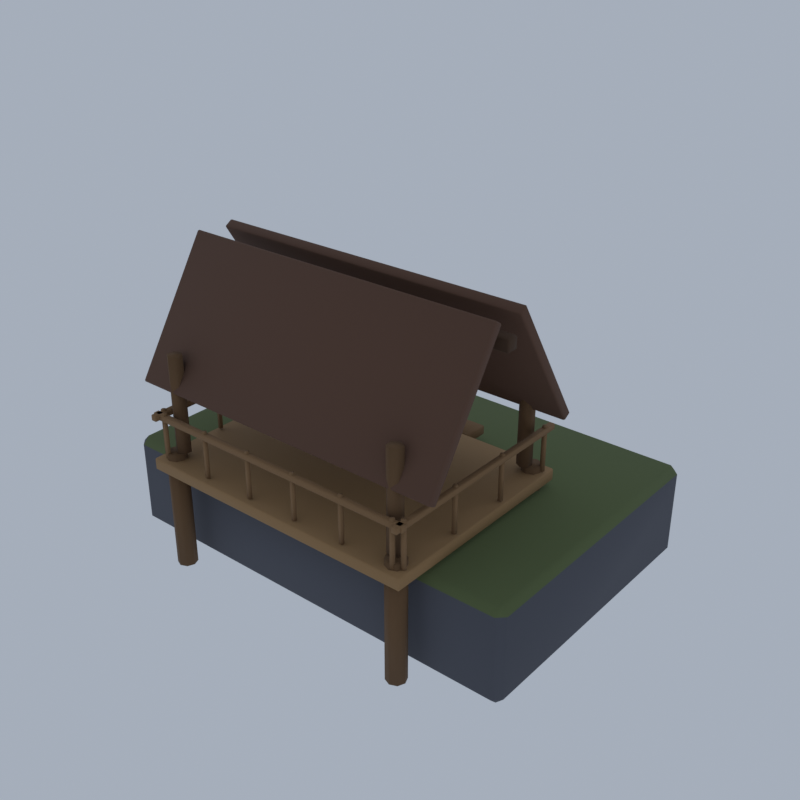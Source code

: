 # Source: F11_02_landmark_trail_02.blend  (saved by Blender 5.2.45; exported with 4.5.12 LTS)
import bpy
from mathutils import Matrix  # noqa: F401  (used for matrix-valued properties, if any)

bpy.ops.wm.read_factory_settings(use_empty=True)
scene = bpy.context.scene
scene.name = 'Scene'

# ---- collections
col_collection = bpy.data.collections.new('Collection'); scene.collection.children.link(col_collection)

# ---- materials (node trees are filled in below, after node groups)
mat_wd_rock_dark_rock = bpy.data.materials.new('wd_rock_dark|Rock')
mat_wd_rock_dark_rock.diffuse_color = (0.0869, 0.09152, 0.1113, 1.0)
mat_wd_moss_grass = bpy.data.materials.new('wd_moss|Grass')
mat_wd_moss_grass.diffuse_color = (0.1113, 0.145, 0.05819, 1.0)
mat_wk_timber_wood = bpy.data.materials.new('wk_timber|Wood')
mat_wk_timber_wood.diffuse_color = (0.139, 0.07383, 0.03026, 1.0)
mat_wk_plank_woodplanks = bpy.data.materials.new('wk_plank|WoodPlanks')
mat_wk_plank_woodplanks.diffuse_color = (0.3112, 0.1835, 0.07806, 1.0)
mat_wk_rail_wood = bpy.data.materials.new('wk_rail|Wood')
mat_wk_rail_wood.diffuse_color = (0.2349, 0.1332, 0.05819, 1.0)
mat_wk_rail_roof_slate = bpy.data.materials.new('wk_rail_roof|Slate')
mat_wk_rail_roof_slate.diffuse_color = (0.1166, 0.05819, 0.03561, 1.0)
mat_wk_timber_dk_wood = bpy.data.materials.new('wk_timber_dk|Wood')
mat_wk_timber_dk_wood.diffuse_color = (0.06575, 0.03288, 0.01518, 1.0)
mat_wk_plank_dk_woodplanks = bpy.data.materials.new('wk_plank_dk|WoodPlanks')
mat_wk_plank_dk_woodplanks.diffuse_color = (0.1905, 0.1062, 0.04455, 1.0)

# ---- material node trees
mat_wd_rock_dark_rock.use_nodes = True; mat_wd_rock_dark_rock.node_tree.nodes.clear()
_N = mat_wd_rock_dark_rock.node_tree.nodes; _L = mat_wd_rock_dark_rock.node_tree.links
n0 = _N.new('ShaderNodeBsdfPrincipled'); n0.name = 'Principled BSDF'; n0.location = (-200, 100)
n0.inputs[0].default_value = (0.0869, 0.09152, 0.1113, 1.0)
n0.inputs[2].default_value = 0.96
n0.inputs[10].default_value = 0.005
n1 = _N.new('ShaderNodeOutputMaterial'); n1.name = 'Material Output'; n1.location = (200, 100)
_L.new(n0.outputs[0], n1.inputs[0])
n1.is_active_output = True
mat_wd_moss_grass.use_nodes = True; mat_wd_moss_grass.node_tree.nodes.clear()
_N = mat_wd_moss_grass.node_tree.nodes; _L = mat_wd_moss_grass.node_tree.links
n0 = _N.new('ShaderNodeBsdfPrincipled'); n0.name = 'Principled BSDF'; n0.location = (-200, 100)
n0.inputs[0].default_value = (0.1113, 0.145, 0.05819, 1.0)
n0.inputs[2].default_value = 1.0
n0.inputs[10].default_value = 0.005
n1 = _N.new('ShaderNodeOutputMaterial'); n1.name = 'Material Output'; n1.location = (200, 100)
_L.new(n0.outputs[0], n1.inputs[0])
n1.is_active_output = True
mat_wk_timber_wood.use_nodes = True; mat_wk_timber_wood.node_tree.nodes.clear()
_N = mat_wk_timber_wood.node_tree.nodes; _L = mat_wk_timber_wood.node_tree.links
n0 = _N.new('ShaderNodeBsdfPrincipled'); n0.name = 'Principled BSDF'; n0.location = (-200, 100)
n0.inputs[0].default_value = (0.139, 0.07383, 0.03026, 1.0)
n0.inputs[2].default_value = 0.9
n0.inputs[10].default_value = 0.005
n1 = _N.new('ShaderNodeOutputMaterial'); n1.name = 'Material Output'; n1.location = (200, 100)
_L.new(n0.outputs[0], n1.inputs[0])
n1.is_active_output = True
mat_wk_plank_woodplanks.use_nodes = True; mat_wk_plank_woodplanks.node_tree.nodes.clear()
_N = mat_wk_plank_woodplanks.node_tree.nodes; _L = mat_wk_plank_woodplanks.node_tree.links
n0 = _N.new('ShaderNodeBsdfPrincipled'); n0.name = 'Principled BSDF'; n0.location = (-200, 100)
n0.inputs[0].default_value = (0.3112, 0.1835, 0.07806, 1.0)
n0.inputs[2].default_value = 0.85
n0.inputs[10].default_value = 0.005
n1 = _N.new('ShaderNodeOutputMaterial'); n1.name = 'Material Output'; n1.location = (200, 100)
_L.new(n0.outputs[0], n1.inputs[0])
n1.is_active_output = True
mat_wk_rail_wood.use_nodes = True; mat_wk_rail_wood.node_tree.nodes.clear()
_N = mat_wk_rail_wood.node_tree.nodes; _L = mat_wk_rail_wood.node_tree.links
n0 = _N.new('ShaderNodeBsdfPrincipled'); n0.name = 'Principled BSDF'; n0.location = (-200, 100)
n0.inputs[0].default_value = (0.2349, 0.1332, 0.05819, 1.0)
n0.inputs[2].default_value = 0.88
n0.inputs[10].default_value = 0.005
n1 = _N.new('ShaderNodeOutputMaterial'); n1.name = 'Material Output'; n1.location = (200, 100)
_L.new(n0.outputs[0], n1.inputs[0])
n1.is_active_output = True
mat_wk_rail_roof_slate.use_nodes = True; mat_wk_rail_roof_slate.node_tree.nodes.clear()
_N = mat_wk_rail_roof_slate.node_tree.nodes; _L = mat_wk_rail_roof_slate.node_tree.links
n0 = _N.new('ShaderNodeBsdfPrincipled'); n0.name = 'Principled BSDF'; n0.location = (-200, 100)
n0.inputs[0].default_value = (0.1166, 0.05819, 0.03561, 1.0)
n0.inputs[2].default_value = 0.9
n0.inputs[10].default_value = 0.005
n1 = _N.new('ShaderNodeOutputMaterial'); n1.name = 'Material Output'; n1.location = (200, 100)
_L.new(n0.outputs[0], n1.inputs[0])
n1.is_active_output = True
mat_wk_timber_dk_wood.use_nodes = True; mat_wk_timber_dk_wood.node_tree.nodes.clear()
_N = mat_wk_timber_dk_wood.node_tree.nodes; _L = mat_wk_timber_dk_wood.node_tree.links
n0 = _N.new('ShaderNodeBsdfPrincipled'); n0.name = 'Principled BSDF'; n0.location = (-200, 100)
n0.inputs[0].default_value = (0.06575, 0.03288, 0.01518, 1.0)
n0.inputs[2].default_value = 0.92
n0.inputs[10].default_value = 0.005
n1 = _N.new('ShaderNodeOutputMaterial'); n1.name = 'Material Output'; n1.location = (200, 100)
_L.new(n0.outputs[0], n1.inputs[0])
n1.is_active_output = True
mat_wk_plank_dk_woodplanks.use_nodes = True; mat_wk_plank_dk_woodplanks.node_tree.nodes.clear()
_N = mat_wk_plank_dk_woodplanks.node_tree.nodes; _L = mat_wk_plank_dk_woodplanks.node_tree.links
n0 = _N.new('ShaderNodeBsdfPrincipled'); n0.name = 'Principled BSDF'; n0.location = (-200, 100)
n0.inputs[0].default_value = (0.1905, 0.1062, 0.04455, 1.0)
n0.inputs[2].default_value = 0.88
n0.inputs[10].default_value = 0.005
n1 = _N.new('ShaderNodeOutputMaterial'); n1.name = 'Material Output'; n1.location = (200, 100)
_L.new(n0.outputs[0], n1.inputs[0])
n1.is_active_output = True

# ---- world
world_world = bpy.data.worlds.new('World'); scene.world = world_world
world_world.use_nodes = True; world_world.node_tree.nodes.clear()
_N = world_world.node_tree.nodes; _L = world_world.node_tree.links
n0 = _N.new('ShaderNodeOutputWorld'); n0.name = 'World Output'; n0.location = (200, 100)
n1 = _N.new('ShaderNodeBackground'); n1.name = 'Background'; n1.location = (-200, 100)
n1.inputs[0].default_value = (0.42, 0.47, 0.55, 1.0)
n1.inputs[1].default_value = 0.9
_L.new(n1.outputs[0], n0.inputs[0])
n0.is_active_output = True
world_world.color = (0.05088, 0.05088, 0.05088)
world_world.sun_shadow_jitter_overblur = 0.0

# ---- meshes
me_landmark_trail_02 = bpy.data.meshes.new('landmark_trail_02')
me_landmark_trail_02.from_pydata([(-8.7, -5.475, 0.0), (-8.7, -5.775, 0.3), (-9.0, -5.475, 0.3), (-8.7, -5.775, 3.7), (-8.7, -5.475, 4.0), (-9.0, -5.475, 3.7), (-8.7, 5.925, 0.0), (-9.0, 5.925, 0.3), (-8.7, 6.225, 0.3), (-8.7, 5.925, 4.0), (-8.7, 6.225, 3.7), (-9.0, 5.925, 3.7), (8.7, -5.475, 0.0), (9.0, -5.475, 0.3), (8.7, -5.775, 0.3), (8.7, -5.475, 4.0), (8.7, -5.775, 3.7), (9.0, -5.475, 3.7), (8.7, 5.925, 0.0), (8.7, 6.225, 0.3), (9.0, 5.925, 0.3), (8.7, 5.925, 4.0), (9.0, 5.925, 3.7), (8.7, 6.225, 3.7), (-5.4, -6.275, 0.0), (-5.4, -6.275, 5.0), (-5.117, -6.392, 0.0), (-5.117, -6.392, 5.0), (-5.0, -6.675, 0.0), (-5.0, -6.675, 5.0), (-5.117, -6.958, 0.0), (-5.117, -6.958, 5.0), (-5.4, -7.075, 0.0), (-5.4, -7.075, 5.0), (-5.683, -6.958, 0.0), (-5.683, -6.958, 5.0), (-5.8, -6.675, 0.0), (-5.8, -6.675, 5.0), (-5.683, -6.392, 0.0), (-5.683, -6.392, 5.0), (-5.4, 1.525, 0.0), (-5.4, 1.525, 5.0), (-5.117, 1.408, 0.0), (-5.117, 1.408, 5.0), (-5.0, 1.125, 0.0), (-5.0, 1.125, 5.0), (-5.117, 0.8422, 0.0), (-5.117, 0.8422, 5.0), (-5.4, 0.725, 0.0), (-5.4, 0.725, 5.0), (-5.683, 0.8422, 0.0), (-5.683, 0.8422, 5.0), (-5.8, 1.125, 0.0), (-5.8, 1.125, 5.0), (-5.683, 1.408, 0.0), (-5.683, 1.408, 5.0), (5.4, -6.275, 0.0), (5.4, -6.275, 5.0), (5.683, -6.392, 0.0), (5.683, -6.392, 5.0), (5.8, -6.675, 0.0), (5.8, -6.675, 5.0), (5.683, -6.958, 0.0), (5.683, -6.958, 5.0), (5.4, -7.075, 0.0), (5.4, -7.075, 5.0), (5.117, -6.958, 0.0), (5.117, -6.958, 5.0), (5.0, -6.675, 0.0), (5.0, -6.675, 5.0), (5.117, -6.392, 0.0), (5.117, -6.392, 5.0), (5.4, 1.525, 0.0), (5.4, 1.525, 5.0), (5.683, 1.408, 0.0), (5.683, 1.408, 5.0), (5.8, 1.125, 0.0), (5.8, 1.125, 5.0), (5.683, 0.8422, 0.0), (5.683, 0.8422, 5.0), (5.4, 0.725, 0.0), (5.4, 0.725, 5.0), (5.117, 0.8422, 0.0), (5.117, 0.8422, 5.0), (5.0, 1.125, 0.0), (5.0, 1.125, 5.0), (5.117, 1.408, 0.0), (5.117, 1.408, 5.0), (-5.95, -7.225, 4.25), (-5.95, -7.275, 4.3), (-6.0, -7.225, 4.3), (-5.95, -7.275, 4.7), (-5.95, -7.225, 4.75), (-6.0, -7.225, 4.7), (-5.95, 1.675, 4.25), (-6.0, 1.675, 4.3), (-5.95, 1.725, 4.3), (-5.95, 1.675, 4.75), (-5.95, 1.725, 4.7), (-6.0, 1.675, 4.7), (5.95, -7.225, 4.25), (6.0, -7.225, 4.3), (5.95, -7.275, 4.3), (5.95, -7.225, 4.75), (5.95, -7.275, 4.7), (6.0, -7.225, 4.7), (5.95, 1.675, 4.25), (5.95, 1.725, 4.3), (6.0, 1.675, 4.3), (5.95, 1.675, 4.75), (6.0, 1.675, 4.7), (5.95, 1.725, 4.7), (-5.97, -7.07, 6.375), (-5.97, -7.1, 6.405), (-6.0, -7.07, 6.405), (-5.97, -7.1, 6.595), (-5.97, -7.07, 6.625), (-6.0, -7.07, 6.595), (-5.97, -6.88, 6.375), (-6.0, -6.88, 6.405), (-5.97, -6.85, 6.405), (-5.97, -6.88, 6.625), (-5.97, -6.85, 6.595), (-6.0, -6.88, 6.595), (5.97, -7.07, 6.375), (6.0, -7.07, 6.405), (5.97, -7.1, 6.405), (5.97, -7.07, 6.625), (5.97, -7.1, 6.595), (6.0, -7.07, 6.595), (5.97, -6.88, 6.375), (5.97, -6.85, 6.405), (6.0, -6.88, 6.405), (5.97, -6.88, 6.625), (6.0, -6.88, 6.595), (5.97, -6.85, 6.595), (-5.5, -6.875, 4.8), (-5.5, -6.875, 6.7), (-5.405, -6.944, 4.8), (-5.405, -6.944, 6.7), (-5.441, -7.056, 4.8), (-5.441, -7.056, 6.7), (-5.559, -7.056, 4.8), (-5.559, -7.056, 6.7), (-5.595, -6.944, 4.8), (-5.595, -6.944, 6.7), (-3.3, -6.875, 4.8), (-3.3, -6.875, 6.7), (-3.205, -6.944, 4.8), (-3.205, -6.944, 6.7), (-3.241, -7.056, 4.8), (-3.241, -7.056, 6.7), (-3.359, -7.056, 4.8), (-3.359, -7.056, 6.7), (-3.395, -6.944, 4.8), (-3.395, -6.944, 6.7), (-1.1, -6.875, 4.8), (-1.1, -6.875, 6.7), (-1.005, -6.944, 4.8), (-1.005, -6.944, 6.7), (-1.041, -7.056, 4.8), (-1.041, -7.056, 6.7), (-1.159, -7.056, 4.8), (-1.159, -7.056, 6.7), (-1.195, -6.944, 4.8), (-1.195, -6.944, 6.7), (1.1, -6.875, 4.8), (1.1, -6.875, 6.7), (1.195, -6.944, 4.8), (1.195, -6.944, 6.7), (1.159, -7.056, 4.8), (1.159, -7.056, 6.7), (1.041, -7.056, 4.8), (1.041, -7.056, 6.7), (1.005, -6.944, 4.8), (1.005, -6.944, 6.7), (3.3, -6.875, 4.8), (3.3, -6.875, 6.7), (3.395, -6.944, 4.8), (3.395, -6.944, 6.7), (3.359, -7.056, 4.8), (3.359, -7.056, 6.7), (3.241, -7.056, 4.8), (3.241, -7.056, 6.7), (3.205, -6.944, 4.8), (3.205, -6.944, 6.7), (5.5, -6.875, 4.8), (5.5, -6.875, 6.7), (5.595, -6.944, 4.8), (5.595, -6.944, 6.7), (5.559, -7.056, 4.8), (5.559, -7.056, 6.7), (5.441, -7.056, 4.8), (5.441, -7.056, 6.7), (5.405, -6.944, 4.8), (5.405, -6.944, 6.7), (-5.895, -7.245, 6.375), (-5.895, -7.275, 6.405), (-5.925, -7.245, 6.405), (-5.895, -7.275, 6.595), (-5.895, -7.245, 6.625), (-5.925, -7.245, 6.595), (-5.895, 1.695, 6.375), (-5.925, 1.695, 6.405), (-5.895, 1.725, 6.405), (-5.895, 1.695, 6.625), (-5.895, 1.725, 6.595), (-5.925, 1.695, 6.595), (-5.705, -7.245, 6.375), (-5.675, -7.245, 6.405), (-5.705, -7.275, 6.405), (-5.705, -7.245, 6.625), (-5.705, -7.275, 6.595), (-5.675, -7.245, 6.595), (-5.705, 1.695, 6.375), (-5.705, 1.725, 6.405), (-5.675, 1.695, 6.405), (-5.705, 1.695, 6.625), (-5.675, 1.695, 6.595), (-5.705, 1.725, 6.595), (-5.8, -6.675, 4.8), (-5.8, -6.675, 6.7), (-5.705, -6.744, 4.8), (-5.705, -6.744, 6.7), (-5.741, -6.856, 4.8), (-5.741, -6.856, 6.7), (-5.859, -6.856, 4.8), (-5.859, -6.856, 6.7), (-5.895, -6.744, 4.8), (-5.895, -6.744, 6.7), (-5.8, -4.008, 4.8), (-5.8, -4.008, 6.7), (-5.705, -4.077, 4.8), (-5.705, -4.077, 6.7), (-5.741, -4.189, 4.8), (-5.741, -4.189, 6.7), (-5.859, -4.189, 4.8), (-5.859, -4.189, 6.7), (-5.895, -4.077, 4.8), (-5.895, -4.077, 6.7), (-5.8, -1.342, 4.8), (-5.8, -1.342, 6.7), (-5.705, -1.411, 4.8), (-5.705, -1.411, 6.7), (-5.741, -1.523, 4.8), (-5.741, -1.523, 6.7), (-5.859, -1.523, 4.8), (-5.859, -1.523, 6.7), (-5.895, -1.411, 4.8), (-5.895, -1.411, 6.7), (-5.8, 1.325, 4.8), (-5.8, 1.325, 6.7), (-5.705, 1.256, 4.8), (-5.705, 1.256, 6.7), (-5.741, 1.144, 4.8), (-5.741, 1.144, 6.7), (-5.859, 1.144, 4.8), (-5.859, 1.144, 6.7), (-5.895, 1.256, 4.8), (-5.895, 1.256, 6.7), (5.705, -7.245, 6.375), (5.705, -7.275, 6.405), (5.675, -7.245, 6.405), (5.705, -7.275, 6.595), (5.705, -7.245, 6.625), (5.675, -7.245, 6.595), (5.705, 1.695, 6.375), (5.675, 1.695, 6.405), (5.705, 1.725, 6.405), (5.705, 1.695, 6.625), (5.705, 1.725, 6.595), (5.675, 1.695, 6.595), (5.895, -7.245, 6.375), (5.925, -7.245, 6.405), (5.895, -7.275, 6.405), (5.895, -7.245, 6.625), (5.895, -7.275, 6.595), (5.925, -7.245, 6.595), (5.895, 1.695, 6.375), (5.895, 1.725, 6.405), (5.925, 1.695, 6.405), (5.895, 1.695, 6.625), (5.925, 1.695, 6.595), (5.895, 1.725, 6.595), (5.8, -6.675, 4.8), (5.8, -6.675, 6.7), (5.895, -6.744, 4.8), (5.895, -6.744, 6.7), (5.859, -6.856, 4.8), (5.859, -6.856, 6.7), (5.741, -6.856, 4.8), (5.741, -6.856, 6.7), (5.705, -6.744, 4.8), (5.705, -6.744, 6.7), (5.8, -4.008, 4.8), (5.8, -4.008, 6.7), (5.895, -4.077, 4.8), (5.895, -4.077, 6.7), (5.859, -4.189, 4.8), (5.859, -4.189, 6.7), (5.741, -4.189, 4.8), (5.741, -4.189, 6.7), (5.705, -4.077, 4.8), (5.705, -4.077, 6.7), (5.8, -1.342, 4.8), (5.8, -1.342, 6.7), (5.895, -1.411, 4.8), (5.895, -1.411, 6.7), (5.859, -1.523, 4.8), (5.859, -1.523, 6.7), (5.741, -1.523, 4.8), (5.741, -1.523, 6.7), (5.705, -1.411, 4.8), (5.705, -1.411, 6.7), (5.8, 1.325, 4.8), (5.8, 1.325, 6.7), (5.895, 1.256, 4.8), (5.895, 1.256, 6.7), (5.859, 1.144, 4.8), (5.859, 1.144, 6.7), (5.741, 1.144, 4.8), (5.741, 1.144, 6.7), (5.705, 1.256, 4.8), (5.705, 1.256, 6.7), (-5.2, -6.175, 5.0), (-5.2, -6.175, 9.0), (-4.94, -6.325, 5.0), (-4.94, -6.325, 9.0), (-4.94, -6.625, 5.0), (-4.94, -6.625, 9.0), (-5.2, -6.775, 5.0), (-5.2, -6.775, 9.0), (-5.46, -6.625, 5.0), (-5.46, -6.625, 9.0), (-5.46, -6.325, 5.0), (-5.46, -6.325, 9.0), (-5.2, 1.225, 5.0), (-5.2, 1.225, 9.0), (-4.94, 1.075, 5.0), (-4.94, 1.075, 9.0), (-4.94, 0.775, 5.0), (-4.94, 0.775, 9.0), (-5.2, 0.625, 5.0), (-5.2, 0.625, 9.0), (-5.46, 0.775, 5.0), (-5.46, 0.775, 9.0), (-5.46, 1.075, 5.0), (-5.46, 1.075, 9.0), (5.2, -6.175, 5.0), (5.2, -6.175, 9.0), (5.46, -6.325, 5.0), (5.46, -6.325, 9.0), (5.46, -6.625, 5.0), (5.46, -6.625, 9.0), (5.2, -6.775, 5.0), (5.2, -6.775, 9.0), (4.94, -6.625, 5.0), (4.94, -6.625, 9.0), (4.94, -6.325, 5.0), (4.94, -6.325, 9.0), (5.2, 1.225, 5.0), (5.2, 1.225, 9.0), (5.46, 1.075, 5.0), (5.46, 1.075, 9.0), (5.46, 0.775, 5.0), (5.46, 0.775, 9.0), (5.2, 0.625, 5.0), (5.2, 0.625, 9.0), (4.94, 0.775, 5.0), (4.94, 0.775, 9.0), (4.94, 1.075, 5.0), (4.94, 1.075, 9.0), (-6.75, -6.742, 7.535), (-6.75, -6.758, 7.604), (-6.8, -6.715, 7.578), (-6.75, -3.631, 12.61), (-6.75, -3.562, 12.62), (-6.8, -3.589, 12.58), (-6.75, -6.488, 7.376), (-6.8, -6.461, 7.419), (-6.75, -6.419, 7.392), (-6.75, -3.308, 12.46), (-6.75, -3.292, 12.4), (-6.8, -3.335, 12.42), (6.75, -6.742, 7.535), (6.8, -6.715, 7.578), (6.75, -6.758, 7.604), (6.75, -3.562, 12.62), (6.75, -3.631, 12.61), (6.8, -3.589, 12.58), (6.75, -6.488, 7.376), (6.75, -6.419, 7.392), (6.8, -6.461, 7.419), (6.75, -3.308, 12.46), (6.8, -3.335, 12.42), (6.75, -3.292, 12.4), (-6.75, 0.9376, 7.376), (-6.75, 0.8687, 7.392), (-6.8, 0.9111, 7.419), (-6.75, -2.258, 12.4), (-6.75, -2.242, 12.46), (-6.8, -2.215, 12.42), (-6.75, 1.192, 7.535), (-6.8, 1.165, 7.578), (-6.75, 1.208, 7.604), (-6.75, -1.988, 12.62), (-6.75, -1.919, 12.61), (-6.8, -1.961, 12.58), (6.75, 0.9376, 7.376), (6.8, 0.9111, 7.419), (6.75, 0.8687, 7.392), (6.75, -2.242, 12.46), (6.75, -2.258, 12.4), (6.8, -2.215, 12.42), (6.75, 1.192, 7.535), (6.75, 1.208, 7.604), (6.8, 1.165, 7.578), (6.75, -1.988, 12.62), (6.8, -1.961, 12.58), (6.75, -1.919, 12.61), (-6.85, -2.975, 11.35), (-6.85, -3.025, 11.4), (-6.9, -2.975, 11.4), (-6.85, -3.025, 11.8), (-6.85, -2.975, 11.85), (-6.9, -2.975, 11.8), (-6.85, -2.575, 11.35), (-6.9, -2.575, 11.4), (-6.85, -2.525, 11.4), (-6.85, -2.575, 11.85), (-6.85, -2.525, 11.8), (-6.9, -2.575, 11.8), (6.85, -2.975, 11.35), (6.9, -2.975, 11.4), (6.85, -3.025, 11.4), (6.85, -2.975, 11.85), (6.85, -3.025, 11.8), (6.9, -2.975, 11.8), (6.85, -2.575, 11.35), (6.85, -2.525, 11.4), (6.9, -2.575, 11.4), (6.85, -2.575, 11.85), (6.9, -2.575, 11.8), (6.85, -2.525, 11.8), (-1.96, 1.815, 4.3), (-1.96, 1.775, 4.34), (-2.0, 1.815, 4.34), (-1.96, 1.775, 4.66), (-1.96, 1.815, 4.7), (-2.0, 1.815, 4.66), (-1.96, 2.835, 4.3), (-2.0, 2.835, 4.34), (-1.96, 2.875, 4.34), (-1.96, 2.835, 4.7), (-1.96, 2.875, 4.66), (-2.0, 2.835, 4.66), (1.96, 1.815, 4.3), (2.0, 1.815, 4.34), (1.96, 1.775, 4.34), (1.96, 1.815, 4.7), (1.96, 1.775, 4.66), (2.0, 1.815, 4.66), (1.96, 2.835, 4.3), (1.96, 2.875, 4.34), (2.0, 2.835, 4.34), (1.96, 2.835, 4.7), (2.0, 2.835, 4.66), (1.96, 2.875, 4.66), (-1.96, 2.915, 3.4), (-1.96, 2.875, 3.44), (-2.0, 2.915, 3.44), (-1.96, 2.875, 3.76), (-1.96, 2.915, 3.8), (-2.0, 2.915, 3.76), (-1.96, 3.935, 3.4), (-2.0, 3.935, 3.44), (-1.96, 3.975, 3.44), (-1.96, 3.935, 3.8), (-1.96, 3.975, 3.76), (-2.0, 3.935, 3.76), (1.96, 2.915, 3.4), (2.0, 2.915, 3.44), (1.96, 2.875, 3.44), (1.96, 2.915, 3.8), (1.96, 2.875, 3.76), (2.0, 2.915, 3.76), (1.96, 3.935, 3.4), (1.96, 3.975, 3.44), (2.0, 3.935, 3.44), (1.96, 3.935, 3.8), (2.0, 3.935, 3.76), (1.96, 3.975, 3.76), (-1.96, 4.015, 2.5), (-1.96, 3.975, 2.54), (-2.0, 4.015, 2.54), (-1.96, 3.975, 2.86), (-1.96, 4.015, 2.9), (-2.0, 4.015, 2.86), (-1.96, 5.035, 2.5), (-2.0, 5.035, 2.54), (-1.96, 5.075, 2.54), (-1.96, 5.035, 2.9), (-1.96, 5.075, 2.86), (-2.0, 5.035, 2.86), (1.96, 4.015, 2.5), (2.0, 4.015, 2.54), (1.96, 3.975, 2.54), (1.96, 4.015, 2.9), (1.96, 3.975, 2.86), (2.0, 4.015, 2.86), (1.96, 5.035, 2.5), (1.96, 5.075, 2.54), (2.0, 5.035, 2.54), (1.96, 5.035, 2.9), (2.0, 5.035, 2.86), (1.96, 5.075, 2.86), (-1.96, 5.115, 1.6), (-1.96, 5.075, 1.64), (-2.0, 5.115, 1.64), (-1.96, 5.075, 1.96), (-1.96, 5.115, 2.0), (-2.0, 5.115, 1.96), (-1.96, 6.135, 1.6), (-2.0, 6.135, 1.64), (-1.96, 6.175, 1.64), (-1.96, 6.135, 2.0), (-1.96, 6.175, 1.96), (-2.0, 6.135, 1.96), (1.96, 5.115, 1.6), (2.0, 5.115, 1.64), (1.96, 5.075, 1.64), (1.96, 5.115, 2.0), (1.96, 5.075, 1.96), (2.0, 5.115, 1.96), (1.96, 6.135, 1.6), (1.96, 6.175, 1.64), (2.0, 6.135, 1.64), (1.96, 6.135, 2.0), (2.0, 6.135, 1.96), (1.96, 6.175, 1.96), (-1.96, 6.215, 0.7), (-1.96, 6.175, 0.74), (-2.0, 6.215, 0.74), (-1.96, 6.175, 1.06), (-1.96, 6.215, 1.1), (-2.0, 6.215, 1.06), (-1.96, 7.235, 0.7), (-2.0, 7.235, 0.74), (-1.96, 7.275, 0.74), (-1.96, 7.235, 1.1), (-1.96, 7.275, 1.06), (-2.0, 7.235, 1.06), (1.96, 6.215, 0.7), (2.0, 6.215, 0.74), (1.96, 6.175, 0.74), (1.96, 6.215, 1.1), (1.96, 6.175, 1.06), (2.0, 6.215, 1.06), (1.96, 7.235, 0.7), (1.96, 7.275, 0.74), (2.0, 7.235, 0.74), (1.96, 7.235, 1.1), (2.0, 7.235, 1.06), (1.96, 7.275, 1.06)], [], [(0, 1, 2), (3, 4, 5), (6, 7, 8), (9, 10, 11), (12, 13, 14), (15, 16, 17), (18, 19, 20), (21, 22, 23), (6, 0, 2, 7), (1, 3, 5, 2), (4, 9, 11, 5), (10, 8, 7, 11), (18, 6, 8, 19), (9, 21, 23, 10), (22, 20, 19, 23), (12, 18, 20, 13), (21, 15, 17, 22), (16, 14, 13, 17), (0, 12, 14, 1), (15, 4, 3, 16), (6, 18, 12, 0), (2, 5, 11, 7), (14, 16, 3, 1), (21, 9, 4, 15), (8, 10, 23, 19), (20, 22, 17, 13), (24, 25, 27, 26), (26, 27, 29, 28), (28, 29, 31, 30), (30, 31, 33, 32), (32, 33, 35, 34), (34, 35, 37, 36), (27, 25, 39, 37, 35, 33, 31, 29), (36, 37, 39, 38), (38, 39, 25, 24), (24, 26, 28, 30, 32, 34, 36, 38), (40, 41, 43, 42), (42, 43, 45, 44), (44, 45, 47, 46), (46, 47, 49, 48), (48, 49, 51, 50), (50, 51, 53, 52), (43, 41, 55, 53, 51, 49, 47, 45), (52, 53, 55, 54), (54, 55, 41, 40), (40, 42, 44, 46, 48, 50, 52, 54), (56, 57, 59, 58), (58, 59, 61, 60), (60, 61, 63, 62), (62, 63, 65, 64), (64, 65, 67, 66), (66, 67, 69, 68), (59, 57, 71, 69, 67, 65, 63, 61), (68, 69, 71, 70), (70, 71, 57, 56), (56, 58, 60, 62, 64, 66, 68, 70), (72, 73, 75, 74), (74, 75, 77, 76), (76, 77, 79, 78), (78, 79, 81, 80), (80, 81, 83, 82), (82, 83, 85, 84), (75, 73, 87, 85, 83, 81, 79, 77), (84, 85, 87, 86), (86, 87, 73, 72), (72, 74, 76, 78, 80, 82, 84, 86), (88, 89, 90), (91, 92, 93), (94, 95, 96), (97, 98, 99), (100, 101, 102), (103, 104, 105), (106, 107, 108), (109, 110, 111), (94, 88, 90, 95), (89, 91, 93, 90), (92, 97, 99, 93), (98, 96, 95, 99), (106, 94, 96, 107), (97, 109, 111, 98), (110, 108, 107, 111), (100, 106, 108, 101), (109, 103, 105, 110), (104, 102, 101, 105), (88, 100, 102, 89), (103, 92, 91, 104), (94, 106, 100, 88), (90, 93, 99, 95), (102, 104, 91, 89), (109, 97, 92, 103), (96, 98, 111, 107), (108, 110, 105, 101), (112, 113, 114), (115, 116, 117), (118, 119, 120), (121, 122, 123), (124, 125, 126), (127, 128, 129), (130, 131, 132), (133, 134, 135), (118, 112, 114, 119), (113, 115, 117, 114), (116, 121, 123, 117), (122, 120, 119, 123), (130, 118, 120, 131), (121, 133, 135, 122), (134, 132, 131, 135), (124, 130, 132, 125), (133, 127, 129, 134), (128, 126, 125, 129), (112, 124, 126, 113), (127, 116, 115, 128), (118, 130, 124, 112), (114, 117, 123, 119), (126, 128, 115, 113), (133, 121, 116, 127), (120, 122, 135, 131), (132, 134, 129, 125), (136, 137, 139, 138), (138, 139, 141, 140), (140, 141, 143, 142), (139, 137, 145, 143, 141), (142, 143, 145, 144), (144, 145, 137, 136), (136, 138, 140, 142, 144), (146, 147, 149, 148), (148, 149, 151, 150), (150, 151, 153, 152), (149, 147, 155, 153, 151), (152, 153, 155, 154), (154, 155, 147, 146), (146, 148, 150, 152, 154), (156, 157, 159, 158), (158, 159, 161, 160), (160, 161, 163, 162), (159, 157, 165, 163, 161), (162, 163, 165, 164), (164, 165, 157, 156), (156, 158, 160, 162, 164), (166, 167, 169, 168), (168, 169, 171, 170), (170, 171, 173, 172), (169, 167, 175, 173, 171), (172, 173, 175, 174), (174, 175, 167, 166), (166, 168, 170, 172, 174), (176, 177, 179, 178), (178, 179, 181, 180), (180, 181, 183, 182), (179, 177, 185, 183, 181), (182, 183, 185, 184), (184, 185, 177, 176), (176, 178, 180, 182, 184), (186, 187, 189, 188), (188, 189, 191, 190), (190, 191, 193, 192), (189, 187, 195, 193, 191), (192, 193, 195, 194), (194, 195, 187, 186), (186, 188, 190, 192, 194), (196, 197, 198), (199, 200, 201), (202, 203, 204), (205, 206, 207), (208, 209, 210), (211, 212, 213), (214, 215, 216), (217, 218, 219), (202, 196, 198, 203), (197, 199, 201, 198), (200, 205, 207, 201), (206, 204, 203, 207), (214, 202, 204, 215), (205, 217, 219, 206), (218, 216, 215, 219), (208, 214, 216, 209), (217, 211, 213, 218), (212, 210, 209, 213), (196, 208, 210, 197), (211, 200, 199, 212), (202, 214, 208, 196), (198, 201, 207, 203), (210, 212, 199, 197), (217, 205, 200, 211), (204, 206, 219, 215), (216, 218, 213, 209), (220, 221, 223, 222), (222, 223, 225, 224), (224, 225, 227, 226), (223, 221, 229, 227, 225), (226, 227, 229, 228), (228, 229, 221, 220), (220, 222, 224, 226, 228), (230, 231, 233, 232), (232, 233, 235, 234), (234, 235, 237, 236), (233, 231, 239, 237, 235), (236, 237, 239, 238), (238, 239, 231, 230), (230, 232, 234, 236, 238), (240, 241, 243, 242), (242, 243, 245, 244), (244, 245, 247, 246), (243, 241, 249, 247, 245), (246, 247, 249, 248), (248, 249, 241, 240), (240, 242, 244, 246, 248), (250, 251, 253, 252), (252, 253, 255, 254), (254, 255, 257, 256), (253, 251, 259, 257, 255), (256, 257, 259, 258), (258, 259, 251, 250), (250, 252, 254, 256, 258), (260, 261, 262), (263, 264, 265), (266, 267, 268), (269, 270, 271), (272, 273, 274), (275, 276, 277), (278, 279, 280), (281, 282, 283), (266, 260, 262, 267), (261, 263, 265, 262), (264, 269, 271, 265), (270, 268, 267, 271), (278, 266, 268, 279), (269, 281, 283, 270), (282, 280, 279, 283), (272, 278, 280, 273), (281, 275, 277, 282), (276, 274, 273, 277), (260, 272, 274, 261), (275, 264, 263, 276), (266, 278, 272, 260), (262, 265, 271, 267), (274, 276, 263, 261), (281, 269, 264, 275), (268, 270, 283, 279), (280, 282, 277, 273), (284, 285, 287, 286), (286, 287, 289, 288), (288, 289, 291, 290), (287, 285, 293, 291, 289), (290, 291, 293, 292), (292, 293, 285, 284), (284, 286, 288, 290, 292), (294, 295, 297, 296), (296, 297, 299, 298), (298, 299, 301, 300), (297, 295, 303, 301, 299), (300, 301, 303, 302), (302, 303, 295, 294), (294, 296, 298, 300, 302), (304, 305, 307, 306), (306, 307, 309, 308), (308, 309, 311, 310), (307, 305, 313, 311, 309), (310, 311, 313, 312), (312, 313, 305, 304), (304, 306, 308, 310, 312), (314, 315, 317, 316), (316, 317, 319, 318), (318, 319, 321, 320), (317, 315, 323, 321, 319), (320, 321, 323, 322), (322, 323, 315, 314), (314, 316, 318, 320, 322), (324, 325, 327, 326), (326, 327, 329, 328), (328, 329, 331, 330), (330, 331, 333, 332), (327, 325, 335, 333, 331, 329), (332, 333, 335, 334), (334, 335, 325, 324), (324, 326, 328, 330, 332, 334), (336, 337, 339, 338), (338, 339, 341, 340), (340, 341, 343, 342), (342, 343, 345, 344), (339, 337, 347, 345, 343, 341), (344, 345, 347, 346), (346, 347, 337, 336), (336, 338, 340, 342, 344, 346), (348, 349, 351, 350), (350, 351, 353, 352), (352, 353, 355, 354), (354, 355, 357, 356), (351, 349, 359, 357, 355, 353), (356, 357, 359, 358), (358, 359, 349, 348), (348, 350, 352, 354, 356, 358), (360, 361, 363, 362), (362, 363, 365, 364), (364, 365, 367, 366), (366, 367, 369, 368), (363, 361, 371, 369, 367, 365), (368, 369, 371, 370), (370, 371, 361, 360), (360, 362, 364, 366, 368, 370), (372, 373, 374), (375, 376, 377), (378, 379, 380), (381, 382, 383), (384, 385, 386), (387, 388, 389), (390, 391, 392), (393, 394, 395), (378, 372, 374, 379), (373, 375, 377, 374), (376, 381, 383, 377), (382, 380, 379, 383), (390, 378, 380, 391), (381, 393, 395, 382), (394, 392, 391, 395), (384, 390, 392, 385), (393, 387, 389, 394), (388, 386, 385, 389), (372, 384, 386, 373), (387, 376, 375, 388), (378, 390, 384, 372), (374, 377, 383, 379), (386, 388, 375, 373), (393, 381, 376, 387), (380, 382, 395, 391), (392, 394, 389, 385), (396, 397, 398), (399, 400, 401), (402, 403, 404), (405, 406, 407), (408, 409, 410), (411, 412, 413), (414, 415, 416), (417, 418, 419), (402, 396, 398, 403), (397, 399, 401, 398), (400, 405, 407, 401), (406, 404, 403, 407), (414, 402, 404, 415), (405, 417, 419, 406), (418, 416, 415, 419), (408, 414, 416, 409), (417, 411, 413, 418), (412, 410, 409, 413), (396, 408, 410, 397), (411, 400, 399, 412), (402, 414, 408, 396), (398, 401, 407, 403), (410, 412, 399, 397), (417, 405, 400, 411), (404, 406, 419, 415), (416, 418, 413, 409), (420, 421, 422), (423, 424, 425), (426, 427, 428), (429, 430, 431), (432, 433, 434), (435, 436, 437), (438, 439, 440), (441, 442, 443), (426, 420, 422, 427), (421, 423, 425, 422), (424, 429, 431, 425), (430, 428, 427, 431), (438, 426, 428, 439), (429, 441, 443, 430), (442, 440, 439, 443), (432, 438, 440, 433), (441, 435, 437, 442), (436, 434, 433, 437), (420, 432, 434, 421), (435, 424, 423, 436), (426, 438, 432, 420), (422, 425, 431, 427), (434, 436, 423, 421), (441, 429, 424, 435), (428, 430, 443, 439), (440, 442, 437, 433), (444, 445, 446), (447, 448, 449), (450, 451, 452), (453, 454, 455), (456, 457, 458), (459, 460, 461), (462, 463, 464), (465, 466, 467), (450, 444, 446, 451), (445, 447, 449, 446), (448, 453, 455, 449), (454, 452, 451, 455), (462, 450, 452, 463), (453, 465, 467, 454), (466, 464, 463, 467), (456, 462, 464, 457), (465, 459, 461, 466), (460, 458, 457, 461), (444, 456, 458, 445), (459, 448, 447, 460), (450, 462, 456, 444), (446, 449, 455, 451), (458, 460, 447, 445), (465, 453, 448, 459), (452, 454, 467, 463), (464, 466, 461, 457), (468, 469, 470), (471, 472, 473), (474, 475, 476), (477, 478, 479), (480, 481, 482), (483, 484, 485), (486, 487, 488), (489, 490, 491), (474, 468, 470, 475), (469, 471, 473, 470), (472, 477, 479, 473), (478, 476, 475, 479), (486, 474, 476, 487), (477, 489, 491, 478), (490, 488, 487, 491), (480, 486, 488, 481), (489, 483, 485, 490), (484, 482, 481, 485), (468, 480, 482, 469), (483, 472, 471, 484), (474, 486, 480, 468), (470, 473, 479, 475), (482, 484, 471, 469), (489, 477, 472, 483), (476, 478, 491, 487), (488, 490, 485, 481), (492, 493, 494), (495, 496, 497), (498, 499, 500), (501, 502, 503), (504, 505, 506), (507, 508, 509), (510, 511, 512), (513, 514, 515), (498, 492, 494, 499), (493, 495, 497, 494), (496, 501, 503, 497), (502, 500, 499, 503), (510, 498, 500, 511), (501, 513, 515, 502), (514, 512, 511, 515), (504, 510, 512, 505), (513, 507, 509, 514), (508, 506, 505, 509), (492, 504, 506, 493), (507, 496, 495, 508), (498, 510, 504, 492), (494, 497, 503, 499), (506, 508, 495, 493), (513, 501, 496, 507), (500, 502, 515, 511), (512, 514, 509, 505), (516, 517, 518), (519, 520, 521), (522, 523, 524), (525, 526, 527), (528, 529, 530), (531, 532, 533), (534, 535, 536), (537, 538, 539), (522, 516, 518, 523), (517, 519, 521, 518), (520, 525, 527, 521), (526, 524, 523, 527), (534, 522, 524, 535), (525, 537, 539, 526), (538, 536, 535, 539), (528, 534, 536, 529), (537, 531, 533, 538), (532, 530, 529, 533), (516, 528, 530, 517), (531, 520, 519, 532), (522, 534, 528, 516), (518, 521, 527, 523), (530, 532, 519, 517), (537, 525, 520, 531), (524, 526, 539, 535), (536, 538, 533, 529), (540, 541, 542), (543, 544, 545), (546, 547, 548), (549, 550, 551), (552, 553, 554), (555, 556, 557), (558, 559, 560), (561, 562, 563), (546, 540, 542, 547), (541, 543, 545, 542), (544, 549, 551, 545), (550, 548, 547, 551), (558, 546, 548, 559), (549, 561, 563, 550), (562, 560, 559, 563), (552, 558, 560, 553), (561, 555, 557, 562), (556, 554, 553, 557), (540, 552, 554, 541), (555, 544, 543, 556), (546, 558, 552, 540), (542, 545, 551, 547), (554, 556, 543, 541), (561, 549, 544, 555), (548, 550, 563, 559), (560, 562, 557, 553)])
me_landmark_trail_02.polygons.foreach_set('use_smooth', [True] * 508)
me_landmark_trail_02.polygons.foreach_set('material_index', [0, 0, 0, 1, 0, 1, 0, 1, 0, 0, 1, 0, 0, 1, 0, 0, 1, 0, 0, 1, 0, 0, 0, 1, 0, 0, 2, 2, 2, 2, 2, 2, 2, 2, 2, 2, 2, 2, 2, 2, 2, 2, 2, 2, 2, 2, 2, 2, 2, 2, 2, 2, 2, 2, 2, 2, 2, 2, 2, 2, 2, 2, 2, 2, 2, 2, 3, 3, 3, 3, 3, 3, 3, 3, 3, 3, 3, 3, 3, 3, 3, 3, 3, 3, 3, 3, 3, 3, 3, 3, 3, 3, 4, 4, 4, 4, 4, 4, 4, 4, 4, 4, 4, 4, 4, 4, 4, 4, 4, 4, 4, 4, 4, 4, 4, 4, 4, 4, 4, 4, 4, 4, 4, 4, 4, 4, 4, 4, 4, 4, 4, 4, 4, 4, 4, 4, 4, 4, 4, 4, 4, 4, 4, 4, 4, 4, 4, 4, 4, 4, 4, 4, 4, 4, 4, 4, 4, 4, 4, 4, 4, 4, 4, 4, 4, 4, 4, 4, 4, 4, 4, 4, 4, 4, 4, 4, 4, 4, 4, 4, 4, 4, 4, 4, 4, 4, 4, 4, 4, 4, 4, 4, 4, 4, 4, 4, 4, 4, 4, 4, 4, 4, 4, 4, 4, 4, 4, 4, 4, 4, 4, 4, 4, 4, 4, 4, 4, 4, 4, 4, 4, 4, 4, 4, 4, 4, 4, 4, 4, 4, 4, 4, 4, 4, 4, 4, 4, 4, 4, 4, 4, 4, 4, 4, 4, 4, 4, 4, 4, 4, 4, 4, 4, 4, 4, 4, 4, 4, 4, 4, 4, 4, 4, 4, 4, 4, 4, 4, 2, 2, 2, 2, 2, 2, 2, 2, 2, 2, 2, 2, 2, 2, 2, 2, 2, 2, 2, 2, 2, 2, 2, 2, 2, 2, 2, 2, 2, 2, 2, 2, 5, 5, 5, 5, 5, 5, 5, 5, 5, 5, 5, 5, 5, 5, 5, 5, 5, 5, 5, 5, 5, 5, 5, 5, 5, 5, 5, 5, 5, 5, 5, 5, 5, 5, 5, 5, 5, 5, 5, 5, 5, 5, 5, 5, 5, 5, 5, 5, 5, 5, 5, 5, 6, 6, 6, 6, 6, 6, 6, 6, 6, 6, 6, 6, 6, 6, 6, 6, 6, 6, 6, 6, 6, 6, 6, 6, 6, 6, 7, 7, 7, 7, 7, 7, 7, 7, 7, 7, 7, 7, 7, 7, 7, 7, 7, 7, 7, 7, 7, 7, 7, 7, 7, 7, 7, 7, 7, 7, 7, 7, 7, 7, 7, 7, 7, 7, 7, 7, 7, 7, 7, 7, 7, 7, 7, 7, 7, 7, 7, 7, 7, 7, 7, 7, 7, 7, 7, 7, 7, 7, 7, 7, 7, 7, 7, 7, 7, 7, 7, 7, 7, 7, 7, 7, 7, 7, 7, 7, 7, 7, 7, 7, 7, 7, 7, 7, 7, 7, 7, 7, 7, 7, 7, 7, 7, 7, 7, 7, 7, 7, 7, 7, 7, 7, 7, 7, 7, 7, 7, 7, 7, 7, 7, 7, 7, 7, 7, 7, 7, 7, 7, 7, 7, 7, 7, 7, 7, 7])
_k = set([(0, 1), (0, 2), (0, 6), (0, 12), (1, 2), (1, 3), (1, 14), (2, 5), (2, 7), (3, 4), (3, 5), (3, 16), (4, 5), (4, 9), (4, 15), (5, 11), (6, 7), (6, 8), (6, 18), (7, 8), (7, 11), (8, 10), (8, 19), (9, 10), (9, 11), (9, 21), (10, 11), (10, 23), (12, 13), (12, 14), (12, 18), (13, 14), (13, 17), (13, 20), (14, 16), (15, 16), (15, 17), (15, 21), (16, 17), (17, 22), (18, 19), (18, 20), (19, 20), (19, 23), (20, 22), (21, 22), (21, 23), (22, 23), (24, 25), (24, 26), (24, 38), (25, 27), (25, 39), (26, 27), (26, 28), (27, 29), (28, 29), (28, 30), (29, 31), (30, 31), (30, 32), (31, 33), (32, 33), (32, 34), (33, 35), (34, 35), (34, 36), (35, 37), (36, 37), (36, 38), (37, 39), (38, 39), (40, 41), (40, 42), (40, 54), (41, 43), (41, 55), (42, 43), (42, 44), (43, 45), (44, 45), (44, 46), (45, 47), (46, 47), (46, 48), (47, 49), (48, 49), (48, 50), (49, 51), (50, 51), (50, 52), (51, 53), (52, 53), (52, 54), (53, 55), (54, 55), (56, 57), (56, 58), (56, 70), (57, 59), (57, 71), (58, 59), (58, 60), (59, 61), (60, 61), (60, 62), (61, 63), (62, 63), (62, 64), (63, 65), (64, 65), (64, 66), (65, 67), (66, 67), (66, 68), (67, 69), (68, 69), (68, 70), (69, 71), (70, 71), (72, 73), (72, 74), (72, 86), (73, 75), (73, 87), (74, 75), (74, 76), (75, 77), (76, 77), (76, 78), (77, 79), (78, 79), (78, 80), (79, 81), (80, 81), (80, 82), (81, 83), (82, 83), (82, 84), (83, 85), (84, 85), (84, 86), (85, 87), (86, 87), (88, 89), (88, 90), (88, 94), (88, 100), (89, 90), (89, 91), (89, 102), (90, 93), (90, 95), (91, 92), (91, 93), (91, 104), (92, 93), (92, 97), (92, 103), (93, 99), (94, 95), (94, 96), (94, 106), (95, 96), (95, 99), (96, 98), (96, 107), (97, 98), (97, 99), (97, 109), (98, 99), (98, 111), (100, 101), (100, 102), (100, 106), (101, 102), (101, 105), (101, 108), (102, 104), (103, 104), (103, 105), (103, 109), (104, 105), (105, 110), (106, 107), (106, 108), (107, 108), (107, 111), (108, 110), (109, 110), (109, 111), (110, 111), (112, 113), (112, 114), (112, 118), (112, 124), (113, 114), (113, 115), (113, 126), (114, 117), (114, 119), (115, 116), (115, 117), (115, 128), (116, 117), (116, 121), (116, 127), (117, 123), (118, 119), (118, 120), (118, 130), (119, 120), (119, 123), (120, 122), (120, 131), (121, 122), (121, 123), (121, 133), (122, 123), (122, 135), (124, 125), (124, 126), (124, 130), (125, 126), (125, 129), (125, 132), (126, 128), (127, 128), (127, 129), (127, 133), (128, 129), (129, 134), (130, 131), (130, 132), (131, 132), (131, 135), (132, 134), (133, 134), (133, 135), (134, 135), (136, 137), (136, 138), (136, 144), (137, 139), (137, 145), (138, 139), (138, 140), (139, 141), (140, 141), (140, 142), (141, 143), (142, 143), (142, 144), (143, 145), (144, 145), (146, 147), (146, 148), (146, 154), (147, 149), (147, 155), (148, 149), (148, 150), (149, 151), (150, 151), (150, 152), (151, 153), (152, 153), (152, 154), (153, 155), (154, 155), (156, 157), (156, 158), (156, 164), (157, 159), (157, 165), (158, 159), (158, 160), (159, 161), (160, 161), (160, 162), (161, 163), (162, 163), (162, 164), (163, 165), (164, 165), (166, 167), (166, 168), (166, 174), (167, 169), (167, 175), (168, 169), (168, 170), (169, 171), (170, 171), (170, 172), (171, 173), (172, 173), (172, 174), (173, 175), (174, 175), (176, 177), (176, 178), (176, 184), (177, 179), (177, 185), (178, 179), (178, 180), (179, 181), (180, 181), (180, 182), (181, 183), (182, 183), (182, 184), (183, 185), (184, 185), (186, 187), (186, 188), (186, 194), (187, 189), (187, 195), (188, 189), (188, 190), (189, 191), (190, 191), (190, 192), (191, 193), (192, 193), (192, 194), (193, 195), (194, 195), (196, 197), (196, 198), (196, 202), (196, 208), (197, 198), (197, 199), (197, 210), (198, 201), (198, 203), (199, 200), (199, 201), (199, 212), (200, 201), (200, 205), (200, 211), (201, 207), (202, 203), (202, 204), (202, 214), (203, 204), (203, 207), (204, 206), (204, 215), (205, 206), (205, 207), (205, 217), (206, 207), (206, 219), (208, 209), (208, 210), (208, 214), (209, 210), (209, 213), (209, 216), (210, 212), (211, 212), (211, 213), (211, 217), (212, 213), (213, 218), (214, 215), (214, 216), (215, 216), (215, 219), (216, 218), (217, 218), (217, 219), (218, 219), (220, 221), (220, 222), (220, 228), (221, 223), (221, 229), (222, 223), (222, 224), (223, 225), (224, 225), (224, 226), (225, 227), (226, 227), (226, 228), (227, 229), (228, 229), (230, 231), (230, 232), (230, 238), (231, 233), (231, 239), (232, 233), (232, 234), (233, 235), (234, 235), (234, 236), (235, 237), (236, 237), (236, 238), (237, 239), (238, 239), (240, 241), (240, 242), (240, 248), (241, 243), (241, 249), (242, 243), (242, 244), (243, 245), (244, 245), (244, 246), (245, 247), (246, 247), (246, 248), (247, 249), (248, 249), (250, 251), (250, 252), (250, 258), (251, 253), (251, 259), (252, 253), (252, 254), (253, 255), (254, 255), (254, 256), (255, 257), (256, 257), (256, 258), (257, 259), (258, 259), (260, 261), (260, 262), (260, 266), (260, 272), (261, 262), (261, 263), (261, 274), (262, 265), (262, 267), (263, 264), (263, 265), (263, 276), (264, 265), (264, 269), (264, 275), (265, 271), (266, 267), (266, 268), (266, 278), (267, 268), (267, 271), (268, 270), (268, 279), (269, 270), (269, 271), (269, 281), (270, 271), (270, 283), (272, 273), (272, 274), (272, 278), (273, 274), (273, 277), (273, 280), (274, 276), (275, 276), (275, 277), (275, 281), (276, 277), (277, 282), (278, 279), (278, 280), (279, 280), (279, 283), (280, 282), (281, 282), (281, 283), (282, 283), (284, 285), (284, 286), (284, 292), (285, 287), (285, 293), (286, 287), (286, 288), (287, 289), (288, 289), (288, 290), (289, 291), (290, 291), (290, 292), (291, 293), (292, 293), (294, 295), (294, 296), (294, 302), (295, 297), (295, 303), (296, 297), (296, 298), (297, 299), (298, 299), (298, 300), (299, 301), (300, 301), (300, 302), (301, 303), (302, 303), (304, 305), (304, 306), (304, 312), (305, 307), (305, 313), (306, 307), (306, 308), (307, 309), (308, 309), (308, 310), (309, 311), (310, 311), (310, 312), (311, 313), (312, 313), (314, 315), (314, 316), (314, 322), (315, 317), (315, 323), (316, 317), (316, 318), (317, 319), (318, 319), (318, 320), (319, 321), (320, 321), (320, 322), (321, 323), (322, 323), (324, 325), (324, 326), (324, 334), (325, 327), (325, 335), (326, 327), (326, 328), (327, 329), (328, 329), (328, 330), (329, 331), (330, 331), (330, 332), (331, 333), (332, 333), (332, 334), (333, 335), (334, 335), (336, 337), (336, 338), (336, 346), (337, 339), (337, 347), (338, 339), (338, 340), (339, 341), (340, 341), (340, 342), (341, 343), (342, 343), (342, 344), (343, 345), (344, 345), (344, 346), (345, 347), (346, 347), (348, 349), (348, 350), (348, 358), (349, 351), (349, 359), (350, 351), (350, 352), (351, 353), (352, 353), (352, 354), (353, 355), (354, 355), (354, 356), (355, 357), (356, 357), (356, 358), (357, 359), (358, 359), (360, 361), (360, 362), (360, 370), (361, 363), (361, 371), (362, 363), (362, 364), (363, 365), (364, 365), (364, 366), (365, 367), (366, 367), (366, 368), (367, 369), (368, 369), (368, 370), (369, 371), (370, 371), (372, 373), (372, 374), (372, 378), (372, 384), (373, 374), (373, 375), (373, 386), (374, 377), (374, 379), (375, 376), (375, 377), (375, 388), (376, 377), (376, 381), (376, 387), (377, 383), (378, 379), (378, 380), (378, 390), (379, 380), (379, 383), (380, 382), (380, 391), (381, 382), (381, 383), (381, 393), (382, 383), (382, 395), (384, 385), (384, 386), (384, 390), (385, 386), (385, 389), (385, 392), (386, 388), (387, 388), (387, 389), (387, 393), (388, 389), (389, 394), (390, 391), (390, 392), (391, 392), (391, 395), (392, 394), (393, 394), (393, 395), (394, 395), (396, 397), (396, 398), (396, 402), (396, 408), (397, 398), (397, 399), (397, 410), (398, 401), (398, 403), (399, 400), (399, 401), (399, 412), (400, 401), (400, 405), (400, 411), (401, 407), (402, 403), (402, 404), (402, 414), (403, 404), (403, 407), (404, 406), (404, 415), (405, 406), (405, 407), (405, 417), (406, 407), (406, 419), (408, 409), (408, 410), (408, 414), (409, 410), (409, 413), (409, 416), (410, 412), (411, 412), (411, 413), (411, 417), (412, 413), (413, 418), (414, 415), (414, 416), (415, 416), (415, 419), (416, 418), (417, 418), (417, 419), (418, 419), (420, 421), (420, 422), (420, 426), (420, 432), (421, 422), (421, 423), (421, 434), (422, 425), (422, 427), (423, 424), (423, 425), (423, 436), (424, 425), (424, 429), (424, 435), (425, 431), (426, 427), (426, 428), (426, 438), (427, 428), (427, 431), (428, 430), (428, 439), (429, 430), (429, 431), (429, 441), (430, 431), (430, 443), (432, 433), (432, 434), (432, 438), (433, 434), (433, 437), (433, 440), (434, 436), (435, 436), (435, 437), (435, 441), (436, 437), (437, 442), (438, 439), (438, 440), (439, 440), (439, 443), (440, 442), (441, 442), (441, 443), (442, 443), (444, 445), (444, 446), (444, 450), (444, 456), (445, 446), (445, 447), (445, 458), (446, 449), (446, 451), (447, 448), (447, 449), (447, 460), (448, 449), (448, 453), (448, 459), (449, 455), (450, 451), (450, 452), (450, 462), (451, 452), (451, 455), (452, 454), (452, 463), (453, 454), (453, 455), (453, 465), (454, 455), (454, 467), (456, 457), (456, 458), (456, 462), (457, 458), (457, 461), (457, 464), (458, 460), (459, 460), (459, 461), (459, 465), (460, 461), (461, 466), (462, 463), (462, 464), (463, 464), (463, 467), (464, 466), (465, 466), (465, 467), (466, 467), (468, 469), (468, 470), (468, 474), (468, 480), (469, 470), (469, 471), (469, 482), (470, 473), (470, 475), (471, 472), (471, 473), (471, 484), (472, 473), (472, 477), (472, 483), (473, 479), (474, 475), (474, 476), (474, 486), (475, 476), (475, 479), (476, 478), (476, 487), (477, 478), (477, 479), (477, 489), (478, 479), (478, 491), (480, 481), (480, 482), (480, 486), (481, 482), (481, 485), (481, 488), (482, 484), (483, 484), (483, 485), (483, 489), (484, 485), (485, 490), (486, 487), (486, 488), (487, 488), (487, 491), (488, 490), (489, 490), (489, 491), (490, 491), (492, 493), (492, 494), (492, 498), (492, 504), (493, 494), (493, 495), (493, 506), (494, 497), (494, 499), (495, 496), (495, 497), (495, 508), (496, 497), (496, 501), (496, 507), (497, 503), (498, 499), (498, 500), (498, 510), (499, 500), (499, 503), (500, 502), (500, 511), (501, 502), (501, 503), (501, 513), (502, 503), (502, 515), (504, 505), (504, 506), (504, 510), (505, 506), (505, 509), (505, 512), (506, 508), (507, 508), (507, 509), (507, 513), (508, 509), (509, 514), (510, 511), (510, 512), (511, 512), (511, 515), (512, 514), (513, 514), (513, 515), (514, 515), (516, 517), (516, 518), (516, 522), (516, 528), (517, 518), (517, 519), (517, 530), (518, 521), (518, 523), (519, 520), (519, 521), (519, 532), (520, 521), (520, 525), (520, 531), (521, 527), (522, 523), (522, 524), (522, 534), (523, 524), (523, 527), (524, 526), (524, 535), (525, 526), (525, 527), (525, 537), (526, 527), (526, 539), (528, 529), (528, 530), (528, 534), (529, 530), (529, 533), (529, 536), (530, 532), (531, 532), (531, 533), (531, 537), (532, 533), (533, 538), (534, 535), (534, 536), (535, 536), (535, 539), (536, 538), (537, 538), (537, 539), (538, 539), (540, 541), (540, 542), (540, 546), (540, 552), (541, 542), (541, 543), (541, 554), (542, 545), (542, 547), (543, 544), (543, 545), (543, 556), (544, 545), (544, 549), (544, 555), (545, 551), (546, 547), (546, 548), (546, 558), (547, 548), (547, 551), (548, 550), (548, 559), (549, 550), (549, 551), (549, 561), (550, 551), (550, 563), (552, 553), (552, 554), (552, 558), (553, 554), (553, 557), (553, 560), (554, 556), (555, 556), (555, 557), (555, 561), (556, 557), (557, 562), (558, 559), (558, 560), (559, 560), (559, 563), (560, 562), (561, 562), (561, 563), (562, 563)])
me_landmark_trail_02.attributes.new('sharp_edge', 'BOOLEAN', 'EDGE').data.foreach_set('value', [ (min(e.vertices), max(e.vertices)) in _k for e in me_landmark_trail_02.edges])
me_landmark_trail_02.materials.append(mat_wd_rock_dark_rock)
me_landmark_trail_02.materials.append(mat_wd_moss_grass)
me_landmark_trail_02.materials.append(mat_wk_timber_wood)
me_landmark_trail_02.materials.append(mat_wk_plank_woodplanks)
me_landmark_trail_02.materials.append(mat_wk_rail_wood)
me_landmark_trail_02.materials.append(mat_wk_rail_roof_slate)
me_landmark_trail_02.materials.append(mat_wk_timber_dk_wood)
me_landmark_trail_02.materials.append(mat_wk_plank_dk_woodplanks)
me_landmark_trail_02.update()

# ---- objects
ob_landmark_trail_02 = bpy.data.objects.new('landmark_trail_02', me_landmark_trail_02)

# ---- transforms, parenting, visibility, modifiers, constraints
ob_landmark_trail_02.location = (0.0, 0.0, 0.0)

# ---- collection membership
scene.collection.objects.link(ob_landmark_trail_02)

# ---- scene / render settings (as saved in the file)
scene.frame_start = 1; scene.frame_end = 250; scene.frame_set(1)
scene.render.engine = 'CYCLES'
scene.render.resolution_x = 460
scene.render.resolution_y = 460
scene.render.bake_bias = 0.0
scene.render.bake_samples = 0
scene.render.compositor_device = 'GPU'
scene.cycles.samples = 24
scene.cycles.adaptive_threshold = 0.05
scene.cycles.max_bounces = 4
scene.cycles.diffuse_bounces = 2
scene.cycles.glossy_bounces = 2
scene.cycles.transmission_bounces = 2
scene.cycles.transparent_max_bounces = 4
scene.eevee.taa_render_samples = 48
scene.eevee.use_volume_custom_range = False
scene.eevee.fast_gi_thickness_near = 0.1
scene.eevee.fast_gi_thickness_far = 0.0
scene.eevee.ray_tracing_options.screen_trace_thickness = 0.1
scene.view_settings.view_transform = 'Standard'
bpy.context.view_layer.update()

# ---- added for rendering (the .blend has no active camera): camera
cam_auto = bpy.data.cameras.new('AutoCamera')
cam_auto.lens = 50.0
cam_auto.sensor_width = 36.0
cam_auto.clip_end = 1000.0
ob_auto_camera = bpy.data.objects.new('AutoCamera', cam_auto)
scene.collection.objects.link(ob_auto_camera)
ob_auto_camera.location = (24.3926, -29.2711, 25.8259)
ob_auto_camera.rotation_euler = (1.09748, -7.21219e-08, 0.694738)
scene.camera = ob_auto_camera
bpy.context.view_layer.update()
